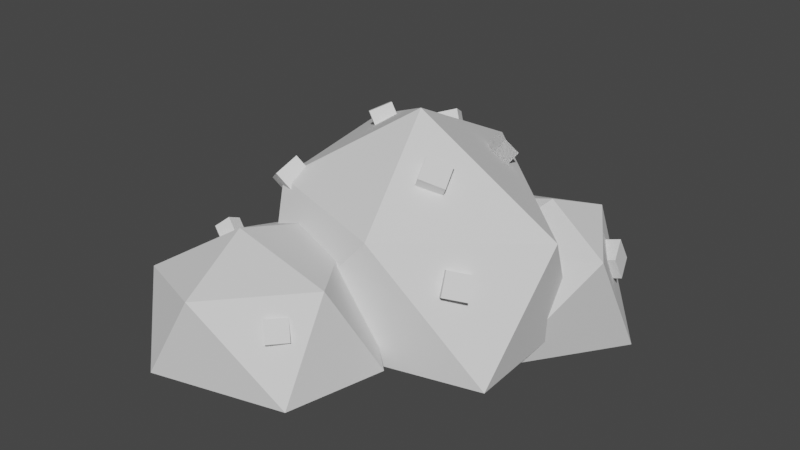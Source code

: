 # Source: berryBush.blend  (saved by Blender 2.82.7; exported with 4.5.12 LTS)
import bpy
from mathutils import Matrix  # noqa: F401  (used for matrix-valued properties, if any)

bpy.ops.wm.read_factory_settings(use_empty=True)
scene = bpy.context.scene
scene.name = 'Scene'

# ---- collections
col_collection = bpy.data.collections.new('Collection'); scene.collection.children.link(col_collection)

# ---- world
world_world = bpy.data.worlds.new('World'); scene.world = world_world
world_world.use_nodes = True; world_world.node_tree.nodes.clear()
_N = world_world.node_tree.nodes; _L = world_world.node_tree.links
n0 = _N.new('ShaderNodeOutputWorld'); n0.name = 'World Output'; n0.location = (300, 300)
n1 = _N.new('ShaderNodeBackground'); n1.name = 'Background'; n1.location = (10, 300)
n1.inputs[0].default_value = (0.05088, 0.05088, 0.05088, 1.0)
_L.new(n1.outputs[0], n0.inputs[0])
n0.is_active_output = True
world_world.color = (0.05088, 0.05088, 0.05088)
world_world.use_sun_shadow = False
world_world.sun_shadow_jitter_overblur = 0.0

# ---- meshes
me_icosphere = bpy.data.meshes.new('Icosphere')
me_icosphere.from_pydata([(1.004, -0.5624, -0.5314), (-0.5304, -1.01, -0.4962), (-1.24, -0.09802, -0.4995), (-0.8013, 1.352, -0.5607), (0.945, 0.5466, -0.5442), (0.2758, -0.8724, 0.4332), (-0.8159, -0.4863, 0.4298), (-1.249, 1.027, 0.3336), (-0.2483, 1.352, 0.3337), (1.116, 0.02092, 0.3502), (-0.02772, 0.05299, 0.9775), (0.2939, -1.635, -0.4078), (-0.8153, -1.779, -0.5292), (-1.319, -1.056, -0.6841), (-0.6351, -0.1916, -0.5081), (0.4256, -0.8708, -0.448), (-0.4201, -1.746, 0.1455), (-1.209, -1.371, -0.0407), (-0.9593, -0.4289, 0.007644), (-0.3843, -0.2655, 0.1501), (0.3048, -1.271, 0.2804), (-0.5845, -1.123, 0.3571), (-0.2693, 1.249, -0.6142), (-0.5555, 0.4483, -0.5168), (-1.26, 0.3964, -0.5757), (-1.544, 1.233, -0.6247), (-0.6558, 1.717, -0.6451), (-0.3719, 0.8493, -0.0805), (-0.9647, 0.462, -0.08737), (-1.537, 0.811, -0.07324), (-1.275, 1.626, -0.06732), (-0.4117, 1.362, 0.1403), (-0.8463, 1.047, 0.07942), (1.264, 0.9103, -0.7902), (0.7823, -0.05764, -0.6819), (0.1468, -0.158, -0.4825), (-0.1794, 0.8759, -0.5599), (0.6212, 1.414, -0.6449), (1.255, 0.386, 0.1057), (0.5165, -0.07376, 0.1125), (-0.2448, 0.5721, 0.0617), (-0.07375, 1.217, -0.08443), (0.8325, 1.077, 0.1417), (0.6791, 0.6446, 0.302), (0.05599, 0.6659, 0.5013), (0.1101, 0.765, 0.6037), (0.1192, 0.7474, 0.389), (0.1733, 0.8465, 0.4914), (0.1838, 0.5836, 0.5134), (0.2379, 0.6827, 0.6158), (0.2469, 0.6651, 0.4011), (0.3011, 0.7642, 0.5035), (-0.5782, 0.2526, 0.5816), (-0.6632, 0.2503, 0.7357), (-0.6915, 0.3729, 0.5209), (-0.7765, 0.3706, 0.675), (-0.4737, 0.3812, 0.6411), (-0.5587, 0.3789, 0.7952), (-0.587, 0.5014, 0.5804), (-0.672, 0.4991, 0.7345), (-0.6571, -0.5415, 0.3661), (-0.7856, -0.5838, 0.499), (-0.7907, -0.4523, 0.2652), (-0.9192, -0.4947, 0.3981), (-0.6172, -0.3795, 0.4563), (-0.7457, -0.4218, 0.5892), (-0.7507, -0.2904, 0.3555), (-0.8793, -0.3327, 0.4883), (0.05599, 0.6659, 0.5013), (0.1101, 0.765, 0.6037), (0.1192, 0.7474, 0.389), (0.1733, 0.8465, 0.4914), (0.1838, 0.5836, 0.5134), (0.2379, 0.6827, 0.6158), (0.2469, 0.6651, 0.4011), (0.3011, 0.7642, 0.5035), (-0.4734, 0.9135, 0.3923), (-0.5432, 0.9602, 0.5195), (-0.3473, 0.9885, 0.4339), (-0.4171, 1.035, 0.5612), (-0.4734, 0.9135, 0.3923), (-0.5432, 0.9602, 0.5195), (-0.3473, 0.9885, 0.4339), (-0.4171, 1.035, 0.5612), (-0.4235, 0.7893, 0.4653), (-0.4934, 0.836, 0.5925), (-0.2975, 0.8643, 0.5069), (-0.3673, 0.911, 0.6342), (-0.8494, -0.9625, 0.0939), (-0.9377, -0.9375, 0.1793), (-0.7628, -0.9104, 0.1681), (-0.8512, -0.8854, 0.2535), (-0.8494, -0.9625, 0.0939), (-0.9377, -0.9375, 0.1793), (-0.7628, -0.9104, 0.1681), (-0.8512, -0.8854, 0.2535), (-0.8288, -1.074, 0.1479), (-0.9171, -1.049, 0.2333), (-0.7422, -1.022, 0.2221), (-0.8305, -0.9966, 0.3075), (0.5881, -0.4785, 0.188), (0.6959, -0.588, 0.2731), (0.7236, -0.3724, 0.1527), (0.8315, -0.4819, 0.2378), (0.5881, -0.4785, 0.188), (0.6959, -0.588, 0.2731), (0.7236, -0.3724, 0.1527), (0.8315, -0.4819, 0.2378), (0.6174, -0.5658, 0.03833), (0.7253, -0.6754, 0.1234), (0.753, -0.4597, 0.003015), (0.8609, -0.5693, 0.08813), (-0.02995, -1.468, 0.02322), (0.05655, -1.552, 0.1196), (0.07593, -1.355, 0.02685), (0.1624, -1.439, 0.1233), (-0.02995, -1.468, 0.02322), (0.05655, -1.552, 0.1196), (0.07593, -1.355, 0.02685), (0.1624, -1.439, 0.1233), (0.04226, -1.531, -0.09761), (0.1288, -1.616, -0.001187), (0.1481, -1.419, -0.09397), (0.2346, -1.503, 0.002445), (0.1697, -0.1838, 0.6762), (0.2694, -0.2534, 0.8239), (0.326, -0.09312, 0.6135), (0.4257, -0.1627, 0.7612), (0.1697, -0.1838, 0.6762), (0.2694, -0.2534, 0.8239), (0.326, -0.09312, 0.6135), (0.4257, -0.1627, 0.7612), (0.2169, -0.3371, 0.5721), (0.3166, -0.4068, 0.7198), (0.3732, -0.2464, 0.5094), (0.4729, -0.3161, 0.657), (0.9609, 0.7713, 0.02518), (1.141, 0.8176, 0.0687), (0.981, 0.8537, -0.1462), (1.161, 0.9001, -0.1027), (0.9609, 0.7713, 0.02518), (1.141, 0.8176, 0.0687), (0.981, 0.8537, -0.1462), (1.161, 0.9001, -0.1027), (1.021, 0.6051, -0.04768), (1.202, 0.6514, -0.004161), (1.041, 0.6875, -0.2191), (1.222, 0.7338, -0.1756)], [], [(0, 4, 9), (1, 0, 5), (2, 1, 6), (3, 2, 7), (4, 3, 8), (0, 9, 5), (1, 5, 6), (2, 6, 7), (3, 7, 8), (4, 8, 9), (5, 9, 10), (6, 5, 10), (7, 6, 10), (8, 7, 10), (9, 8, 10), (11, 15, 20), (12, 11, 16), (13, 12, 17), (14, 13, 18), (15, 14, 19), (11, 20, 16), (12, 16, 17), (13, 17, 18), (14, 18, 19), (15, 19, 20), (16, 20, 21), (17, 16, 21), (18, 17, 21), (19, 18, 21), (20, 19, 21), (22, 26, 31), (23, 22, 27), (24, 23, 28), (25, 24, 29), (26, 25, 30), (22, 31, 27), (23, 27, 28), (24, 28, 29), (25, 29, 30), (26, 30, 31), (27, 31, 32), (28, 27, 32), (29, 28, 32), (30, 29, 32), (31, 30, 32), (33, 37, 42), (34, 33, 38), (35, 34, 39), (36, 35, 40), (37, 36, 41), (33, 42, 38), (34, 38, 39), (35, 39, 40), (36, 40, 41), (37, 41, 42), (38, 42, 43), (39, 38, 43), (40, 39, 43), (41, 40, 43), (42, 41, 43), (44, 45, 47, 46), (46, 47, 51, 50), (50, 51, 49, 48), (48, 49, 45, 44), (46, 50, 48, 44), (51, 47, 45, 49), (52, 53, 55, 54), (54, 55, 59, 58), (58, 59, 57, 56), (56, 57, 53, 52), (54, 58, 56, 52), (59, 55, 53, 57), (60, 61, 63, 62), (62, 63, 67, 66), (66, 67, 65, 64), (64, 65, 61, 60), (62, 66, 64, 60), (67, 63, 61, 65), (70, 71, 75, 74), (74, 75, 73, 72), (72, 73, 69, 68), (75, 71, 69, 73), (76, 77, 79, 78), (82, 83, 87, 86), (86, 87, 85, 84), (84, 85, 81, 80), (87, 83, 81, 85), (88, 89, 91, 90), (94, 95, 99, 98), (98, 99, 97, 96), (96, 97, 93, 92), (99, 95, 93, 97), (100, 101, 103, 102), (106, 107, 111, 110), (110, 111, 109, 108), (108, 109, 105, 104), (111, 107, 105, 109), (112, 113, 115, 114), (118, 119, 123, 122), (122, 123, 121, 120), (120, 121, 117, 116), (123, 119, 117, 121), (124, 125, 127, 126), (130, 131, 135, 134), (134, 135, 133, 132), (132, 133, 129, 128), (135, 131, 129, 133), (136, 137, 139, 138), (142, 143, 147, 146), (146, 147, 145, 144), (144, 145, 141, 140), (147, 143, 141, 145)])
_uv = me_icosphere.uv_layers.new(name='UVMap')
_uv.uv.foreach_set('vector', [0.02655, 0.9945, 0.03275, 0.9945, 0.02965, 0.9891, 0.02035, 0.9945, 0.02655, 0.9945, 0.02345, 0.9891, 0.04791, 0.9963, 0.05411, 0.9963, 0.05101, 0.991, 0.04171, 0.9963, 0.04791, 0.9963, 0.04481, 0.991, 0.03275, 0.9945, 0.03895, 0.9945, 0.03585, 0.9891, 0.02655, 0.9945, 0.02965, 0.9891, 0.02345, 0.9891, 0.02035, 0.9945, 0.02345, 0.9891, 0.01725, 0.9891, 0.04514, 0.9945, 0.04824, 0.9891, 0.04204, 0.9891, 0.04171, 0.9963, 0.04481, 0.991, 0.03861, 0.991, 0.03551, 0.9963, 0.03861, 0.991, 0.03241, 0.991, 0.02621, 0.991, 0.03241, 0.991, 0.02931, 0.9856, 0.02001, 0.991, 0.02621, 0.991, 0.02311, 0.9856, 0.04481, 0.991, 0.05101, 0.991, 0.04791, 0.9856, 0.03861, 0.991, 0.04481, 0.991, 0.04171, 0.9856, 0.03241, 0.991, 0.03861, 0.991, 0.03551, 0.9856, 0.02655, 0.9945, 0.03275, 0.9945, 0.02965, 0.9891, 0.02035, 0.9945, 0.02655, 0.9945, 0.02345, 0.9891, 0.04791, 0.9963, 0.05411, 0.9963, 0.05101, 0.991, 0.03895, 0.9945, 0.04514, 0.9945, 0.04204, 0.9891, 0.03275, 0.9945, 0.03895, 0.9945, 0.03585, 0.9891, 0.02931, 0.9963, 0.03241, 0.991, 0.02621, 0.991, 0.02035, 0.9945, 0.02345, 0.9891, 0.01725, 0.9891, 0.04514, 0.9945, 0.04824, 0.9891, 0.04204, 0.9891, 0.04171, 0.9963, 0.04481, 0.991, 0.03861, 0.991, 0.03275, 0.9945, 0.03585, 0.9891, 0.02965, 0.9891, 0.02621, 0.991, 0.03241, 0.991, 0.02931, 0.9856, 0.02001, 0.991, 0.02621, 0.991, 0.02311, 0.9856, 0.04481, 0.991, 0.05101, 0.991, 0.04791, 0.9856, 0.03861, 0.991, 0.04481, 0.991, 0.04171, 0.9856, 0.03241, 0.991, 0.03861, 0.991, 0.03551, 0.9856, 0.02655, 0.9945, 0.03275, 0.9945, 0.02965, 0.9891, 0.02311, 0.9963, 0.02931, 0.9963, 0.02621, 0.991, 0.04791, 0.9963, 0.05411, 0.9963, 0.05101, 0.991, 0.04171, 0.9963, 0.04791, 0.9963, 0.04481, 0.991, 0.03275, 0.9945, 0.03895, 0.9945, 0.03585, 0.9891, 0.02931, 0.9963, 0.03241, 0.991, 0.02621, 0.991, 0.02311, 0.9963, 0.02621, 0.991, 0.02001, 0.991, 0.04791, 0.9963, 0.05101, 0.991, 0.04481, 0.991, 0.03895, 0.9945, 0.04204, 0.9891, 0.03585, 0.9891, 0.03275, 0.9945, 0.03585, 0.9891, 0.02965, 0.9891, 0.02621, 0.991, 0.03241, 0.991, 0.02931, 0.9856, 0.02001, 0.991, 0.02621, 0.991, 0.02311, 0.9856, 0.04481, 0.991, 0.05101, 0.991, 0.04791, 0.9856, 0.03861, 0.991, 0.04481, 0.991, 0.04171, 0.9856, 0.03241, 0.991, 0.03861, 0.991, 0.03551, 0.9856, 0.02931, 0.9963, 0.03551, 0.9963, 0.03241, 0.991, 0.02035, 0.9945, 0.02655, 0.9945, 0.02345, 0.9891, 0.04514, 0.9945, 0.05134, 0.9945, 0.04824, 0.9891, 0.04171, 0.9963, 0.04791, 0.9963, 0.04481, 0.991, 0.03275, 0.9945, 0.03895, 0.9945, 0.03585, 0.9891, 0.02931, 0.9963, 0.03241, 0.991, 0.02621, 0.991, 0.02035, 0.9945, 0.02345, 0.9891, 0.01725, 0.9891, 0.04791, 0.9963, 0.05101, 0.991, 0.04481, 0.991, 0.04171, 0.9963, 0.04481, 0.991, 0.03861, 0.991, 0.03551, 0.9963, 0.03861, 0.991, 0.03241, 0.991, 0.02621, 0.991, 0.03241, 0.991, 0.02931, 0.9856, 0.02001, 0.991, 0.02621, 0.991, 0.02311, 0.9856, 0.04481, 0.991, 0.05101, 0.991, 0.04791, 0.9856, 0.03861, 0.991, 0.04481, 0.991, 0.04171, 0.9856, 0.03241, 0.991, 0.03861, 0.991, 0.03551, 0.9856, 0.02827, 0.6277, 0.03033, 0.6277, 0.03033, 0.6298, 0.02827, 0.6298, 0.02827, 0.6298, 0.03033, 0.6298, 0.03033, 0.6318, 0.02827, 0.6318, 0.02827, 0.6318, 0.03033, 0.6318, 0.03033, 0.6339, 0.02827, 0.6339, 0.02827, 0.6339, 0.03033, 0.6339, 0.03033, 0.636, 0.02827, 0.636, 0.02621, 0.6318, 0.02827, 0.6318, 0.02827, 0.6339, 0.02621, 0.6339, 0.03033, 0.6318, 0.03238, 0.6318, 0.03238, 0.6339, 0.03033, 0.6339, 0.02827, 0.6277, 0.03033, 0.6277, 0.03033, 0.6298, 0.02827, 0.6298, 0.02827, 0.6298, 0.03033, 0.6298, 0.03033, 0.6318, 0.02827, 0.6318, 0.02827, 0.6318, 0.03033, 0.6318, 0.03033, 0.6339, 0.02827, 0.6339, 0.02827, 0.6339, 0.03033, 0.6339, 0.03033, 0.636, 0.02827, 0.636, 0.02621, 0.6318, 0.02827, 0.6318, 0.02827, 0.6339, 0.02621, 0.6339, 0.03033, 0.6318, 0.03238, 0.6318, 0.03238, 0.6339, 0.03033, 0.6339, 0.02827, 0.6277, 0.03033, 0.6277, 0.03033, 0.6298, 0.02827, 0.6298, 0.02827, 0.6298, 0.03033, 0.6298, 0.03033, 0.6318, 0.02827, 0.6318, 0.02827, 0.6318, 0.03033, 0.6318, 0.03033, 0.6339, 0.02827, 0.6339, 0.02827, 0.6339, 0.03033, 0.6339, 0.03033, 0.636, 0.02827, 0.636, 0.02621, 0.6318, 0.02827, 0.6318, 0.02827, 0.6339, 0.02621, 0.6339, 0.03033, 0.6318, 0.03238, 0.6318, 0.03238, 0.6339, 0.03033, 0.6339, 0.02827, 0.6298, 0.03033, 0.6298, 0.03033, 0.6318, 0.02827, 0.6318, 0.02827, 0.6318, 0.03033, 0.6318, 0.03033, 0.6339, 0.02827, 0.6339, 0.02827, 0.6339, 0.03033, 0.6339, 0.03033, 0.636, 0.02827, 0.636, 0.03033, 0.6318, 0.03238, 0.6318, 0.03238, 0.6339, 0.03033, 0.6339, 0.02827, 0.6277, 0.03033, 0.6277, 0.03033, 0.6298, 0.02827, 0.6298, 0.02827, 0.6298, 0.03033, 0.6298, 0.03033, 0.6318, 0.02827, 0.6318, 0.02827, 0.6318, 0.03033, 0.6318, 0.03033, 0.6339, 0.02827, 0.6339, 0.02827, 0.6339, 0.03033, 0.6339, 0.03033, 0.636, 0.02827, 0.636, 0.03033, 0.6318, 0.03238, 0.6318, 0.03238, 0.6339, 0.03033, 0.6339, 0.02827, 0.6277, 0.03033, 0.6277, 0.03033, 0.6298, 0.02827, 0.6298, 0.02827, 0.6298, 0.03033, 0.6298, 0.03033, 0.6318, 0.02827, 0.6318, 0.02827, 0.6318, 0.03033, 0.6318, 0.03033, 0.6339, 0.02827, 0.6339, 0.02827, 0.6339, 0.03033, 0.6339, 0.03033, 0.636, 0.02827, 0.636, 0.03033, 0.6318, 0.03238, 0.6318, 0.03238, 0.6339, 0.03033, 0.6339, 0.02827, 0.6277, 0.03033, 0.6277, 0.03033, 0.6298, 0.02827, 0.6298, 0.02827, 0.6298, 0.03033, 0.6298, 0.03033, 0.6318, 0.02827, 0.6318, 0.02827, 0.6318, 0.03033, 0.6318, 0.03033, 0.6339, 0.02827, 0.6339, 0.02827, 0.6339, 0.03033, 0.6339, 0.03033, 0.636, 0.02827, 0.636, 0.03033, 0.6318, 0.03238, 0.6318, 0.03238, 0.6339, 0.03033, 0.6339, 0.02827, 0.6277, 0.03033, 0.6277, 0.03033, 0.6298, 0.02827, 0.6298, 0.02827, 0.6298, 0.03033, 0.6298, 0.03033, 0.6318, 0.02827, 0.6318, 0.02827, 0.6318, 0.03033, 0.6318, 0.03033, 0.6339, 0.02827, 0.6339, 0.02827, 0.6339, 0.03033, 0.6339, 0.03033, 0.636, 0.02827, 0.636, 0.03033, 0.6318, 0.03238, 0.6318, 0.03238, 0.6339, 0.03033, 0.6339, 0.02827, 0.6277, 0.03033, 0.6277, 0.03033, 0.6298, 0.02827, 0.6298, 0.02827, 0.6298, 0.03033, 0.6298, 0.03033, 0.6318, 0.02827, 0.6318, 0.02827, 0.6318, 0.03033, 0.6318, 0.03033, 0.6339, 0.02827, 0.6339, 0.02827, 0.6339, 0.03033, 0.6339, 0.03033, 0.636, 0.02827, 0.636, 0.03033, 0.6318, 0.03238, 0.6318, 0.03238, 0.6339, 0.03033, 0.6339, 0.02827, 0.6277, 0.03033, 0.6277, 0.03033, 0.6298, 0.02827, 0.6298, 0.02827, 0.6298, 0.03033, 0.6298, 0.03033, 0.6318, 0.02827, 0.6318, 0.02827, 0.6318, 0.03033, 0.6318, 0.03033, 0.6339, 0.02827, 0.6339, 0.02827, 0.6339, 0.03033, 0.6339, 0.03033, 0.636, 0.02827, 0.636, 0.03033, 0.6318, 0.03238, 0.6318, 0.03238, 0.6339, 0.03033, 0.6339])
me_icosphere.use_remesh_fix_poles = True
me_icosphere.use_remesh_preserve_attributes = False
me_icosphere.use_mirror_vertex_groups = False
me_icosphere.update()

# ---- objects
ob_icosphere = bpy.data.objects.new('Icosphere', me_icosphere)

# ---- transforms, parenting, visibility, modifiers, constraints
ob_icosphere.location = (0.0, 0.0, 0.0)
ob_icosphere.lineart.crease_threshold = 0.0

# ---- collection membership
col_collection.objects.link(ob_icosphere)

# ---- scene / render settings (as saved in the file)
scene.frame_start = 1; scene.frame_end = 250; scene.frame_set(3)
scene.render.engine = 'BLENDER_EEVEE_NEXT'
scene.cycles.use_denoising = False
scene.cycles.samples = 128
scene.cycles.sampling_pattern = 'TABULATED_SOBOL'
scene.cycles.use_adaptive_sampling = False
scene.cycles.use_light_tree = False
scene.view_settings.view_transform = 'Filmic'
bpy.context.view_layer.update()

# ---- added for rendering (the .blend has no active camera and no usable light): camera, sun
cam_auto = bpy.data.cameras.new('AutoCamera')
cam_auto.lens = 50.0
cam_auto.sensor_width = 36.0
cam_auto.clip_end = 1000.0
ob_auto_camera = bpy.data.objects.new('AutoCamera', cam_auto)
scene.collection.objects.link(ob_auto_camera)
ob_auto_camera.location = (4.31937, -5.38221, 3.66122)
ob_auto_camera.rotation_euler = (1.09748, -7.21219e-08, 0.694738)
scene.camera = ob_auto_camera
light_auto_sun = bpy.data.lights.new('AutoSun', 'SUN')
light_auto_sun.energy = 3.0
light_auto_sun.angle = 0.0523599
ob_auto_sun = bpy.data.objects.new('AutoSun', light_auto_sun)
scene.collection.objects.link(ob_auto_sun)
ob_auto_sun.rotation_euler = (0.872665, 0.174533, 0.523599)
bpy.context.view_layer.update()
